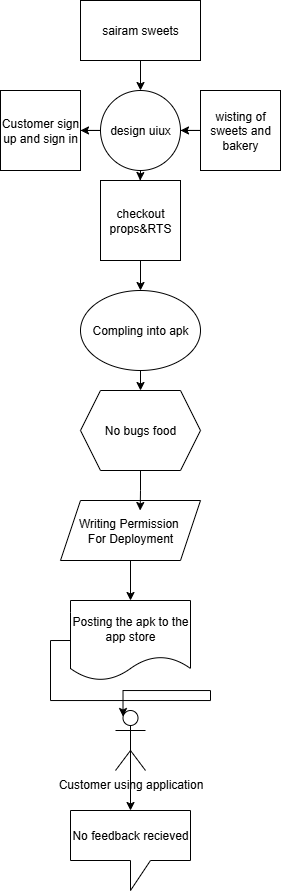

The diagram above was exported from draw.io. Its source (the exported page's mxGraphModel, read from the mxfile embedded in the PNG):
<mxGraphModel dx="906" dy="489" grid="1" gridSize="10" guides="1" tooltips="1" connect="1" arrows="1" fold="1" page="1" pageScale="1" pageWidth="850" pageHeight="1100" math="0" shadow="0">
  <root>
    <mxCell id="0" />
    <mxCell id="1" parent="0" />
    <mxCell id="sPVk7zzYzvqoqif5VOIe-48" style="edgeStyle=orthogonalEdgeStyle;rounded=0;orthogonalLoop=1;jettySize=auto;html=1;exitX=0.5;exitY=1;exitDx=0;exitDy=0;entryX=0.5;entryY=0;entryDx=0;entryDy=0;" edge="1" parent="1" source="sPVk7zzYzvqoqif5VOIe-20" target="sPVk7zzYzvqoqif5VOIe-22">
      <mxGeometry relative="1" as="geometry" />
    </mxCell>
    <mxCell id="sPVk7zzYzvqoqif5VOIe-20" value="sairam sweets" style="rounded=0;whiteSpace=wrap;html=1;" vertex="1" parent="1">
      <mxGeometry x="350" y="70" width="120" height="60" as="geometry" />
    </mxCell>
    <mxCell id="sPVk7zzYzvqoqif5VOIe-32" style="edgeStyle=orthogonalEdgeStyle;rounded=0;orthogonalLoop=1;jettySize=auto;html=1;exitX=0.5;exitY=1;exitDx=0;exitDy=0;" edge="1" parent="1" source="sPVk7zzYzvqoqif5VOIe-22">
      <mxGeometry relative="1" as="geometry">
        <mxPoint x="409.6521739130435" y="260" as="targetPoint" />
      </mxGeometry>
    </mxCell>
    <mxCell id="sPVk7zzYzvqoqif5VOIe-47" style="edgeStyle=orthogonalEdgeStyle;rounded=0;orthogonalLoop=1;jettySize=auto;html=1;exitX=0;exitY=0.5;exitDx=0;exitDy=0;" edge="1" parent="1" source="sPVk7zzYzvqoqif5VOIe-22" target="sPVk7zzYzvqoqif5VOIe-23">
      <mxGeometry relative="1" as="geometry" />
    </mxCell>
    <mxCell id="sPVk7zzYzvqoqif5VOIe-49" style="edgeStyle=orthogonalEdgeStyle;rounded=0;orthogonalLoop=1;jettySize=auto;html=1;exitX=0.5;exitY=1;exitDx=0;exitDy=0;" edge="1" parent="1" source="sPVk7zzYzvqoqif5VOIe-22">
      <mxGeometry relative="1" as="geometry">
        <mxPoint x="409.6521739130435" y="250" as="targetPoint" />
      </mxGeometry>
    </mxCell>
    <mxCell id="sPVk7zzYzvqoqif5VOIe-22" value="design uiux" style="ellipse;whiteSpace=wrap;html=1;aspect=fixed;" vertex="1" parent="1">
      <mxGeometry x="370" y="160" width="80" height="80" as="geometry" />
    </mxCell>
    <mxCell id="sPVk7zzYzvqoqif5VOIe-23" value="Customer sign up and sign in" style="whiteSpace=wrap;html=1;aspect=fixed;" vertex="1" parent="1">
      <mxGeometry x="270" y="160" width="80" height="80" as="geometry" />
    </mxCell>
    <mxCell id="sPVk7zzYzvqoqif5VOIe-30" style="edgeStyle=orthogonalEdgeStyle;rounded=0;orthogonalLoop=1;jettySize=auto;html=1;exitX=0;exitY=0.5;exitDx=0;exitDy=0;" edge="1" parent="1" source="sPVk7zzYzvqoqif5VOIe-24" target="sPVk7zzYzvqoqif5VOIe-22">
      <mxGeometry relative="1" as="geometry" />
    </mxCell>
    <mxCell id="sPVk7zzYzvqoqif5VOIe-24" value="wisting of sweets and bakery" style="whiteSpace=wrap;html=1;aspect=fixed;" vertex="1" parent="1">
      <mxGeometry x="470" y="160" width="80" height="80" as="geometry" />
    </mxCell>
    <mxCell id="sPVk7zzYzvqoqif5VOIe-33" style="edgeStyle=orthogonalEdgeStyle;rounded=0;orthogonalLoop=1;jettySize=auto;html=1;exitX=0.5;exitY=1;exitDx=0;exitDy=0;entryX=0.5;entryY=0;entryDx=0;entryDy=0;" edge="1" parent="1" source="sPVk7zzYzvqoqif5VOIe-25" target="sPVk7zzYzvqoqif5VOIe-26">
      <mxGeometry relative="1" as="geometry" />
    </mxCell>
    <mxCell id="sPVk7zzYzvqoqif5VOIe-25" value="checkout&lt;div&gt;props&amp;amp;RTS&lt;/div&gt;" style="whiteSpace=wrap;html=1;aspect=fixed;" vertex="1" parent="1">
      <mxGeometry x="370" y="250" width="80" height="80" as="geometry" />
    </mxCell>
    <mxCell id="sPVk7zzYzvqoqif5VOIe-34" style="edgeStyle=orthogonalEdgeStyle;rounded=0;orthogonalLoop=1;jettySize=auto;html=1;exitX=0.5;exitY=1;exitDx=0;exitDy=0;entryX=0.5;entryY=0;entryDx=0;entryDy=0;" edge="1" parent="1" source="sPVk7zzYzvqoqif5VOIe-26" target="sPVk7zzYzvqoqif5VOIe-27">
      <mxGeometry relative="1" as="geometry" />
    </mxCell>
    <mxCell id="sPVk7zzYzvqoqif5VOIe-26" value="Compling into apk" style="ellipse;whiteSpace=wrap;html=1;" vertex="1" parent="1">
      <mxGeometry x="350" y="360" width="120" height="80" as="geometry" />
    </mxCell>
    <mxCell id="sPVk7zzYzvqoqif5VOIe-27" value="No bugs food" style="shape=hexagon;perimeter=hexagonPerimeter2;whiteSpace=wrap;html=1;fixedSize=1;" vertex="1" parent="1">
      <mxGeometry x="350" y="460" width="120" height="80" as="geometry" />
    </mxCell>
    <mxCell id="sPVk7zzYzvqoqif5VOIe-39" style="edgeStyle=orthogonalEdgeStyle;rounded=0;orthogonalLoop=1;jettySize=auto;html=1;exitX=0.5;exitY=1;exitDx=0;exitDy=0;" edge="1" parent="1" source="sPVk7zzYzvqoqif5VOIe-28" target="sPVk7zzYzvqoqif5VOIe-35">
      <mxGeometry relative="1" as="geometry" />
    </mxCell>
    <mxCell id="sPVk7zzYzvqoqif5VOIe-28" value="Writing Permission&amp;nbsp;&lt;div&gt;For Deployment&lt;/div&gt;" style="shape=parallelogram;perimeter=parallelogramPerimeter;whiteSpace=wrap;html=1;fixedSize=1;" vertex="1" parent="1">
      <mxGeometry x="330" y="570" width="140" height="60" as="geometry" />
    </mxCell>
    <mxCell id="sPVk7zzYzvqoqif5VOIe-35" value="Posting the apk to the&lt;div&gt;app store&lt;/div&gt;" style="shape=document;whiteSpace=wrap;html=1;boundedLbl=1;" vertex="1" parent="1">
      <mxGeometry x="340" y="670" width="120" height="80" as="geometry" />
    </mxCell>
    <mxCell id="sPVk7zzYzvqoqif5VOIe-36" style="edgeStyle=orthogonalEdgeStyle;rounded=0;orthogonalLoop=1;jettySize=auto;html=1;exitX=0.5;exitY=1;exitDx=0;exitDy=0;entryX=0.569;entryY=0.167;entryDx=0;entryDy=0;entryPerimeter=0;" edge="1" parent="1" source="sPVk7zzYzvqoqif5VOIe-27" target="sPVk7zzYzvqoqif5VOIe-28">
      <mxGeometry relative="1" as="geometry" />
    </mxCell>
    <mxCell id="sPVk7zzYzvqoqif5VOIe-38" value="Customer using application" style="shape=umlActor;verticalLabelPosition=bottom;verticalAlign=top;html=1;outlineConnect=0;" vertex="1" parent="1">
      <mxGeometry x="385" y="780" width="30" height="60" as="geometry" />
    </mxCell>
    <mxCell id="sPVk7zzYzvqoqif5VOIe-40" style="edgeStyle=orthogonalEdgeStyle;rounded=0;orthogonalLoop=1;jettySize=auto;html=1;exitX=0;exitY=0.5;exitDx=0;exitDy=0;entryX=0.25;entryY=0.1;entryDx=0;entryDy=0;entryPerimeter=0;" edge="1" parent="1" source="sPVk7zzYzvqoqif5VOIe-35" target="sPVk7zzYzvqoqif5VOIe-38">
      <mxGeometry relative="1" as="geometry" />
    </mxCell>
    <mxCell id="sPVk7zzYzvqoqif5VOIe-41" value="No feedback recieved" style="shape=callout;whiteSpace=wrap;html=1;perimeter=calloutPerimeter;" vertex="1" parent="1">
      <mxGeometry x="340" y="880" width="120" height="80" as="geometry" />
    </mxCell>
    <mxCell id="sPVk7zzYzvqoqif5VOIe-43" style="edgeStyle=orthogonalEdgeStyle;rounded=0;orthogonalLoop=1;jettySize=auto;html=1;exitX=0.5;exitY=0.5;exitDx=0;exitDy=0;exitPerimeter=0;entryX=0.5;entryY=0;entryDx=0;entryDy=0;entryPerimeter=0;" edge="1" parent="1" source="sPVk7zzYzvqoqif5VOIe-38" target="sPVk7zzYzvqoqif5VOIe-41">
      <mxGeometry relative="1" as="geometry" />
    </mxCell>
  </root>
</mxGraphModel>